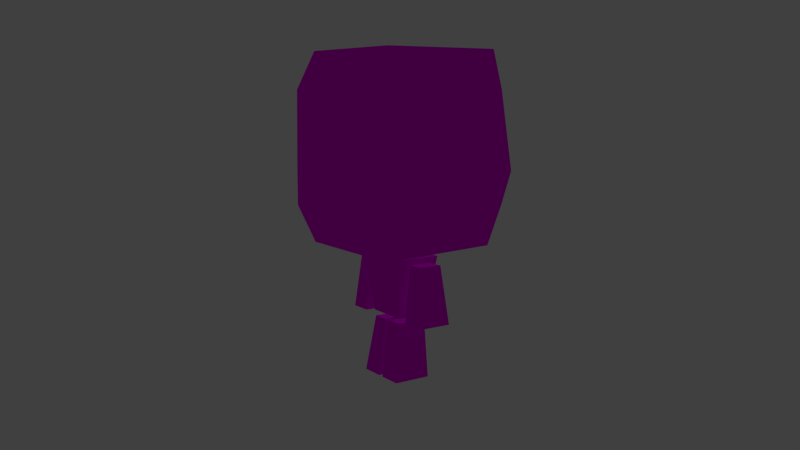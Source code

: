# Source: ama.blend  (saved by Blender 2.75.0; exported with 4.5.12 LTS)
import bpy
from mathutils import Matrix  # noqa: F401  (used for matrix-valued properties, if any)

bpy.ops.wm.read_factory_settings(use_empty=True)
scene = bpy.context.scene
scene.name = 'Scene'

# ---- collections
col_collection_1 = bpy.data.collections.new('Collection 1'); scene.collection.children.link(col_collection_1)
col_collection_2 = bpy.data.collections.new('Collection 2'); scene.collection.children.link(col_collection_2)
col_collection_2.hide_render = True
col_collection_2.hide_viewport = True

# ---- images (referenced by path relative to the original .blend; pixels are not part of the script)
import os
ASSET_DIR = os.environ.get("B2B_ASSET_DIR", "")  # directory of the original .blend (textures are referenced by path, not embedded)
HERE = os.path.dirname(os.path.abspath(__file__))  # packed textures are extracted next to this script under _unpacked/

def load_image(name, relpath, width, height, colorspace="sRGB"):
    """Load a texture the original file referenced (path relative to the .blend, or extracted next to this script)."""
    p = next((c for c in (os.path.join(HERE, relpath), os.path.join(ASSET_DIR, relpath)) if relpath and os.path.exists(c)), "")
    if p:
        img = bpy.data.images.load(p, check_existing=True)
        img.name = name
    else:  # same state as the original file: an image datablock whose file is absent (Cycles renders it pink)
        img = bpy.data.images.new(name, width, height)
        img.source = "FILE"
        img.filepath = "//" + (relpath or name)
    img.colorspace_settings.name = colorspace
    return img
img_skin_png_001 = load_image('skin.png.001', 'blender-support/skin.png', 1024, 1024, 'sRGB')

# ---- materials (node trees are filled in below, after node groups)
mat_material = bpy.data.materials.new('Material')
mat_material.alpha_threshold = 0.0
mat_material.preview_render_type = 'SHADERBALL'
mat_material.roughness = 0.5
mat_material.line_color = (0.0, 0.0, 0.0, 1.0)

# ---- material node trees
mat_material.use_nodes = True; mat_material.node_tree.nodes.clear()
_N = mat_material.node_tree.nodes; _L = mat_material.node_tree.links
n0 = _N.new('ShaderNodeOutputMaterial'); n0.name = 'Material Output'; n0.location = (882, 412)
n1 = _N.new('ShaderNodeBsdfDiffuse'); n1.name = 'Diffuse BSDF'; n1.location = (700, 410)
n2 = _N.new('ShaderNodeTexImage'); n2.name = 'Image Texture'; n2.location = (-546, 407)
n2.width = 140
n2.image = img_skin_png_001
_L.new(n1.outputs[0], n0.inputs[0])
_L.new(n2.outputs[0], n1.inputs[0])
n0.is_active_output = True

# ---- world
world_world = bpy.data.worlds.new('World'); scene.world = world_world
world_world.color = (0.05088, 0.05088, 0.05088)
world_world.use_sun_shadow = False
world_world.sun_shadow_jitter_overblur = 0.0
world_world.cycles.sampling_method = 'MANUAL'
world_world.cycles.sample_map_resolution = 256

# ---- cameras
cam_camera = bpy.data.cameras.new('Camera')
cam_camera.clip_end = 100.0
cam_camera.lens = 35.0
cam_camera.sensor_width = 32.0
cam_camera.sensor_height = 18.0
cam_camera.ortho_scale = 7.314
cam_camera.dof.focus_distance = 0.0

# ---- lights
light_lamp = bpy.data.lights.new('Lamp', 'POINT')
light_lamp.transmission_factor = 0.0
light_lamp.cutoff_distance = 30.0
light_lamp.use_shadow = False
light_lamp.energy = 100.0
light_lamp.shadow_buffer_clip_start = 1.001
light_lamp.shadow_soft_size = 0.1
light_lamp.shadow_maximum_resolution = 0.006
light_lamp.use_absolute_resolution = True
light_lamp.cycles.use_multiple_importance_sampling = False

# ---- meshes
me_cube_005 = bpy.data.meshes.new('Cube.005')
me_cube_005.from_pydata([(-1.024, 0.3127, 1.053), (-0.9119, 0.2046, 2.075), (-1.024, -0.3104, 1.053), (-0.9119, -0.2133, 2.075), (-0.6164, 0.3127, 1.053), (-0.6187, 0.2046, 2.075), (-0.6164, -0.3104, 1.053), (-0.6187, -0.2133, 2.075), (-0.9567, 0.2479, 1.665), (-0.9567, -0.2522, 1.665), (-0.6178, -0.2522, 1.665), (-0.6178, 0.2479, 1.665), (-0.9679, -0.262, 1.563), (-0.6175, -0.262, 1.563), (-0.6175, 0.2588, 1.563), (-0.9679, 0.2588, 1.563), (-0.9797, -0.2722, 1.455), (-0.6173, -0.2722, 1.455), (-0.6173, 0.2702, 1.455), (-0.9797, 0.2702, 1.455)], [], [(19, 0, 2, 16), (16, 2, 6, 17), (17, 6, 4, 18), (18, 4, 0, 19), (0, 4, 6, 2), (5, 1, 3, 7), (5, 11, 8, 1), (7, 10, 11, 5), (3, 9, 10, 7), (1, 8, 9, 3), (11, 14, 15, 8), (10, 13, 14, 11), (9, 12, 13, 10), (8, 15, 12, 9), (14, 18, 19, 15), (13, 17, 18, 14), (12, 16, 17, 13), (15, 19, 16, 12)])
_uv = me_cube_005.uv_layers.new(name='UVMap')
_uv.uv.foreach_set('vector', [0.3467, 0.09284, 0.3477, 0.08021, 0.3039, 0.08021, 0.3047, 0.09284, 0.4504, 0.09375, 0.4516, 0.08125, 0.4187, 0.08125, 0.4188, 0.09375, 0.4022, 0.09375, 0.4031, 0.08125, 0.3602, 0.08125, 0.3608, 0.09375, 0.2866, 0.09284, 0.2867, 0.08021, 0.2555, 0.08021, 0.2565, 0.09284, 0.3023, 0.06562, 0.3484, 0.06562, 0.3484, 0.02396, 0.3023, 0.02396, 0.3383, 0.1958, 0.3094, 0.1958, 0.3094, 0.224, 0.3383, 0.224, 0.2859, 0.1813, 0.2863, 0.1307, 0.2598, 0.1307, 0.2641, 0.1813, 0.3961, 0.1813, 0.3996, 0.1312, 0.3629, 0.1312, 0.3656, 0.1813, 0.4422, 0.1813, 0.4469, 0.1312, 0.4191, 0.1312, 0.4195, 0.1813, 0.3398, 0.1813, 0.3438, 0.1307, 0.307, 0.1307, 0.3102, 0.1813, 0.2863, 0.1307, 0.2865, 0.1055, 0.2576, 0.1055, 0.2598, 0.1307, 0.3996, 0.1312, 0.4014, 0.1062, 0.3615, 0.1062, 0.3629, 0.1312, 0.4469, 0.1312, 0.4492, 0.1062, 0.4189, 0.1062, 0.4191, 0.1312, 0.3438, 0.1307, 0.3457, 0.1055, 0.3055, 0.1055, 0.307, 0.1307, 0.2865, 0.1055, 0.2866, 0.09284, 0.2565, 0.09284, 0.2576, 0.1055, 0.4014, 0.1062, 0.4022, 0.09375, 0.3608, 0.09375, 0.3615, 0.1062, 0.4492, 0.1062, 0.4504, 0.09375, 0.4188, 0.09375, 0.4189, 0.1062, 0.3457, 0.1055, 0.3467, 0.09284, 0.3047, 0.09284, 0.3055, 0.1055])
me_cube_005.materials.append(mat_material)
me_cube_005.use_remesh_preserve_volume = False
me_cube_005.use_remesh_preserve_attributes = False
me_cube_005.use_mirror_vertex_groups = False
me_cube_005.update()
me_cube_004 = bpy.data.meshes.new('Cube.004')
me_cube_004.from_pydata([(0.219, -0.2627, -0.5013), (0.09879, -0.2655, 0.5013), (0.219, 0.4101, -0.5013), (0.09879, 0.2655, 0.5013), (-0.219, -0.2627, -0.5013), (-0.2165, -0.2655, 0.5013), (-0.219, 0.4101, -0.5013), (-0.2165, 0.2655, 0.5013), (0.1479, -0.2643, 0.09197), (0.1479, 0.3245, 0.09197), (-0.2175, 0.3245, 0.09197), (-0.2175, -0.2643, 0.09197), (0.1585, 0.3373, 0.003127), (-0.2177, 0.3373, 0.003127), (-0.2177, -0.2641, 0.003127), (0.1585, -0.2641, 0.003127), (0.1701, 0.3513, -0.09386), (-0.218, 0.3513, -0.09386), (-0.218, -0.2638, -0.09386), (0.1701, -0.2638, -0.09386), (0.1479, -0.2643, 0.09197), (0.1479, -0.2643, 0.09197), (0.1479, -0.2643, 0.09197), (0.09879, -0.2655, 0.5013), (0.09879, -0.2655, 0.5013), (0.09879, 0.2655, 0.5013), (0.09879, 0.2655, 0.5013), (0.1701, 0.3513, -0.09386), (0.1701, 0.3513, -0.09386), (0.1701, 0.3513, -0.09386), (0.219, 0.4101, -0.5013), (0.219, 0.4101, -0.5013), (0.219, -0.2627, -0.5013), (0.219, -0.2627, -0.5013), (-0.2165, 0.2655, 0.5013), (-0.2165, 0.2655, 0.5013), (-0.218, 0.3513, -0.09386), (-0.218, 0.3513, -0.09386), (-0.218, 0.3513, -0.09386), (-0.219, 0.4101, -0.5013), (-0.219, 0.4101, -0.5013), (-0.2165, -0.2655, 0.5013), (-0.2165, -0.2655, 0.5013), (-0.218, -0.2638, -0.09386), (-0.218, -0.2638, -0.09386), (-0.218, -0.2638, -0.09386), (-0.219, -0.2627, -0.5013), (-0.219, -0.2627, -0.5013), (0.1585, -0.2967, 0.03441), (0.1585, -0.2967, 0.03441), (0.1585, -0.2967, 0.03441), (0.1479, 0.3245, 0.09197), (0.1479, 0.3245, 0.09197), (0.1479, 0.3245, 0.09197), (-0.2175, 0.3245, 0.09197), (-0.2175, 0.3245, 0.09197), (-0.2175, 0.3245, 0.09197), (-0.2175, -0.2643, 0.09197), (-0.2175, -0.2643, 0.09197), (-0.2175, -0.2643, 0.09197), (0.1585, 0.3373, 0.003127), (0.1585, 0.3373, 0.003127), (0.1585, 0.3373, 0.003127), (-0.2177, 0.3373, 0.003127), (-0.2177, 0.3373, 0.003127), (-0.2177, 0.3373, 0.003127), (-0.2177, -0.2967, 0.03441), (-0.2177, -0.2967, 0.03441), (-0.2177, -0.2967, 0.03441), (0.1701, -0.2638, -0.09386), (0.1701, -0.2638, -0.09386), (0.1701, -0.2638, -0.09386)], [], [(70, 32, 30, 27), (29, 31, 39, 36), (38, 40, 46, 43), (45, 47, 33, 71), (0, 4, 6, 2), (41, 24, 25, 34), (42, 57, 20, 23), (35, 54, 58, 5), (26, 51, 55, 7), (1, 22, 52, 3), (59, 66, 48, 21), (56, 63, 67, 11), (53, 60, 64, 10), (8, 50, 61, 9), (68, 44, 69, 49), (65, 37, 18, 14), (62, 28, 17, 13), (15, 19, 16, 12)])
_uv = me_cube_004.uv_layers.new(name='UVMap')
_uv.uv.foreach_set('vector', [0.1281, 0.09271, 0.1281, 0.08021, 0.09141, 0.08021, 0.09219, 0.09271, 0.2141, 0.09271, 0.2148, 0.08021, 0.1836, 0.08021, 0.1837, 0.09284, 0.1748, 0.09284, 0.1758, 0.08021, 0.1383, 0.08021, 0.1383, 0.09271, 0.08281, 0.09375, 0.08281, 0.08125, 0.05313, 0.08125, 0.05391, 0.09375, 0.09141, 0.07083, 0.1273, 0.07083, 0.1273, 0.03021, 0.09141, 0.03021, 0.1289, 0.1917, 0.09844, 0.1917, 0.09844, 0.2198, 0.1289, 0.2198, 0.08203, 0.1802, 0.08281, 0.1312, 0.05703, 0.1312, 0.06094, 0.1802, 0.168, 0.1813, 0.1719, 0.1307, 0.1383, 0.1312, 0.1383, 0.1813, 0.2055, 0.1813, 0.2102, 0.1312, 0.184, 0.1307, 0.1844, 0.1813, 0.1281, 0.1813, 0.1281, 0.1302, 0.09531, 0.1302, 0.09922, 0.1813, 0.08281, 0.1312, 0.08281, 0.1063, 0.05469, 0.1063, 0.05703, 0.1312, 0.1719, 0.1307, 0.1738, 0.1055, 0.1383, 0.1052, 0.1383, 0.1312, 0.2102, 0.1312, 0.2125, 0.1052, 0.1838, 0.1055, 0.184, 0.1307, 0.1281, 0.1302, 0.1281, 0.1052, 0.09375, 0.1052, 0.09531, 0.1302, 0.08281, 0.1063, 0.08281, 0.09375, 0.05391, 0.09375, 0.05469, 0.1063, 0.1738, 0.1055, 0.1748, 0.09284, 0.1383, 0.09271, 0.1383, 0.1052, 0.2125, 0.1052, 0.2141, 0.09271, 0.1837, 0.09284, 0.1838, 0.1055, 0.1281, 0.1052, 0.1281, 0.09271, 0.09219, 0.09271, 0.09375, 0.1052])
me_cube_004.materials.append(mat_material)
me_cube_004.use_remesh_preserve_volume = False
me_cube_004.use_remesh_preserve_attributes = False
me_cube_004.use_mirror_vertex_groups = False
me_cube_004.update()
me_cube_003 = bpy.data.meshes.new('Cube.003')
me_cube_003.from_pydata([(1.024, 0.3127, 1.047), (0.9119, 0.2046, 2.069), (1.024, -0.3104, 1.047), (0.9119, -0.2133, 2.069), (0.6164, 0.3127, 1.047), (0.6187, 0.2046, 2.069), (0.6164, -0.3104, 1.047), (0.6187, -0.2133, 2.069), (0.9567, 0.2479, 1.659), (0.9567, -0.2522, 1.659), (0.6178, -0.2522, 1.659), (0.6178, 0.2479, 1.659), (0.9679, -0.262, 1.556), (0.6175, -0.262, 1.556), (0.6175, 0.2588, 1.556), (0.9679, 0.2588, 1.556), (0.9797, -0.2722, 1.448), (0.6173, -0.2722, 1.448), (0.6173, 0.2702, 1.448), (0.9797, 0.2702, 1.448)], [], [(19, 16, 2, 0), (16, 17, 6, 2), (17, 18, 4, 6), (18, 19, 0, 4), (0, 2, 6, 4), (5, 7, 3, 1), (5, 1, 8, 11), (7, 5, 11, 10), (3, 7, 10, 9), (1, 3, 9, 8), (11, 8, 15, 14), (10, 11, 14, 13), (9, 10, 13, 12), (8, 9, 12, 15), (14, 15, 19, 18), (13, 14, 18, 17), (12, 13, 17, 16), (15, 12, 16, 19)])
_uv = me_cube_003.uv_layers.new(name='UVMap')
_uv.uv.foreach_set('vector', [0.3467, 0.09284, 0.3047, 0.09284, 0.3039, 0.08021, 0.3477, 0.08021, 0.4504, 0.09375, 0.4188, 0.09375, 0.4187, 0.08125, 0.4516, 0.08125, 0.4022, 0.09375, 0.3608, 0.09375, 0.3602, 0.08125, 0.4031, 0.08125, 0.2866, 0.09284, 0.2565, 0.09284, 0.2555, 0.08021, 0.2867, 0.08021, 0.3023, 0.06562, 0.3023, 0.02396, 0.3484, 0.02396, 0.3484, 0.06562, 0.3383, 0.1958, 0.3383, 0.224, 0.3094, 0.224, 0.3094, 0.1958, 0.2859, 0.1813, 0.2641, 0.1813, 0.2598, 0.1307, 0.2863, 0.1307, 0.3961, 0.1813, 0.3656, 0.1813, 0.3629, 0.1312, 0.3996, 0.1312, 0.4422, 0.1813, 0.4195, 0.1813, 0.4191, 0.1312, 0.4469, 0.1312, 0.3398, 0.1813, 0.3102, 0.1813, 0.307, 0.1307, 0.3438, 0.1307, 0.2863, 0.1307, 0.2598, 0.1307, 0.2576, 0.1055, 0.2865, 0.1055, 0.3996, 0.1312, 0.3629, 0.1312, 0.3615, 0.1062, 0.4014, 0.1062, 0.4469, 0.1312, 0.4191, 0.1312, 0.4189, 0.1062, 0.4492, 0.1062, 0.3438, 0.1307, 0.307, 0.1307, 0.3055, 0.1055, 0.3457, 0.1055, 0.2865, 0.1055, 0.2576, 0.1055, 0.2565, 0.09284, 0.2866, 0.09284, 0.4014, 0.1062, 0.3615, 0.1062, 0.3608, 0.09375, 0.4022, 0.09375, 0.4492, 0.1062, 0.4189, 0.1062, 0.4188, 0.09375, 0.4504, 0.09375, 0.3457, 0.1055, 0.3055, 0.1055, 0.3047, 0.09284, 0.3467, 0.09284])
me_cube_003.materials.append(mat_material)
me_cube_003.use_remesh_preserve_volume = False
me_cube_003.use_remesh_preserve_attributes = False
me_cube_003.use_mirror_vertex_groups = False
me_cube_003.update()
me_cube_002 = bpy.data.meshes.new('Cube.002')
me_cube_002.from_pydata([(-1.0, -0.6405, -1.0), (-0.4511, -0.6473, 1.0), (-1.0, 1.0, -1.0), (-0.4511, 0.6473, 1.0), (1.0, -0.6405, -1.0), (0.9884, -0.6473, 1.0), (1.0, 1.0, -1.0), (0.9884, 0.6473, 1.0), (-0.6752, -0.6446, 0.1835), (-0.6752, 0.7913, 0.1835), (0.9931, 0.7913, 0.1835), (0.9931, -0.6446, 0.1835), (-0.7238, 0.8226, 0.006239), (0.9942, 0.8226, 0.006239), (0.9942, -0.644, 0.006239), (-0.7238, -0.644, 0.006239), (-0.7769, 0.8567, -0.1872), (0.9953, 0.8567, -0.1872), (0.9953, -0.6433, -0.1872), (-0.7769, -0.6433, -0.1872)], [], [(19, 16, 2, 0), (16, 17, 6, 2), (17, 18, 4, 6), (18, 19, 0, 4), (0, 2, 6, 4), (5, 7, 3, 1), (5, 1, 8, 11), (7, 5, 11, 10), (3, 7, 10, 9), (1, 3, 9, 8), (11, 8, 15, 14), (10, 11, 14, 13), (9, 10, 13, 12), (8, 9, 12, 15), (14, 15, 19, 18), (13, 14, 18, 17), (12, 13, 17, 16), (15, 12, 16, 19)])
_uv = me_cube_002.uv_layers.new(name='UVMap')
_uv.uv.foreach_set('vector', [0.1289, 0.09271, 0.0916, 0.09271, 0.09063, 0.08021, 0.1289, 0.08021, 0.2152, 0.09284, 0.1837, 0.09284, 0.1836, 0.08021, 0.2164, 0.08021, 0.1748, 0.09284, 0.1375, 0.09284, 0.1375, 0.08021, 0.1758, 0.08021, 0.0835, 0.09284, 0.05342, 0.09284, 0.05234, 0.08021, 0.08359, 0.08021, 0.09141, 0.07083, 0.09141, 0.03021, 0.1273, 0.03021, 0.1273, 0.07083, 0.1289, 0.1917, 0.1289, 0.2198, 0.09844, 0.2198, 0.09844, 0.1917, 0.08281, 0.1813, 0.06094, 0.1813, 0.05664, 0.1307, 0.0832, 0.1307, 0.168, 0.1813, 0.1375, 0.1813, 0.1375, 0.1307, 0.1719, 0.1307, 0.207, 0.1813, 0.1844, 0.1813, 0.184, 0.1307, 0.2117, 0.1307, 0.1289, 0.1802, 0.09844, 0.1802, 0.09453, 0.1302, 0.1289, 0.1302, 0.0832, 0.1307, 0.05664, 0.1307, 0.05449, 0.1055, 0.0834, 0.1055, 0.1719, 0.1307, 0.1375, 0.1307, 0.1375, 0.1055, 0.1738, 0.1055, 0.2117, 0.1307, 0.184, 0.1307, 0.1838, 0.1055, 0.2141, 0.1055, 0.1289, 0.1302, 0.09453, 0.1302, 0.09258, 0.1052, 0.1289, 0.1052, 0.0834, 0.1055, 0.05449, 0.1055, 0.05342, 0.09284, 0.0835, 0.09284, 0.1738, 0.1055, 0.1375, 0.1055, 0.1375, 0.09284, 0.1748, 0.09284, 0.2141, 0.1055, 0.1838, 0.1055, 0.1837, 0.09284, 0.2152, 0.09284, 0.1289, 0.1052, 0.09258, 0.1052, 0.0916, 0.09271, 0.1289, 0.09271])
me_cube_002.materials.append(mat_material)
me_cube_002.use_remesh_preserve_volume = False
me_cube_002.use_remesh_preserve_attributes = False
me_cube_002.use_mirror_vertex_groups = False
me_cube_002.update()
me_cube_001 = bpy.data.meshes.new('Cube.001')
me_cube_001.from_pydata([(-0.6909, -0.6909, -1.0), (-1.0, -1.0, 1.0), (-0.6909, 0.6909, -1.0), (-1.0, 1.0, 1.0), (0.6909, -0.6909, -1.0), (1.0, -1.0, 1.0), (0.6909, 0.6909, -1.0), (1.0, 1.0, 1.0), (-0.8455, -0.8455, 0.0), (-0.8455, 0.8455, 0.0), (0.8455, 0.8455, 0.0), (0.8455, -0.8455, 0.0), (-0.8685, -0.8685, 0.1488), (-0.8685, 0.8685, 0.1488), (0.8685, 0.8685, 0.1488), (0.8685, -0.8685, 0.1488), (-0.8195, 0.8195, -0.1681), (0.8195, 0.8195, -0.1681), (0.8195, -0.8195, -0.1681), (-0.8195, -0.8195, -0.1681), (-0.7955, 0.7955, -0.3234), (0.7955, 0.7955, -0.3234), (0.7955, -0.7955, -0.3234), (-0.7955, -0.7955, -0.3234), (-0.8937, -0.8937, 0.312), (-0.8937, 0.8937, 0.312), (0.8937, 0.8937, 0.312), (0.8937, -0.8937, 0.312), (-0.7717, 0.7717, -0.477), (0.7717, 0.7717, -0.477), (0.7717, -0.7717, -0.477), (-0.7717, -0.7717, -0.477)], [], [(31, 28, 2, 0), (28, 29, 6, 2), (29, 30, 4, 6), (30, 31, 0, 4), (0, 2, 6, 4), (5, 7, 3, 1), (15, 12, 8, 11), (14, 15, 11, 10), (13, 14, 10, 9), (12, 13, 9, 8), (24, 25, 13, 12), (25, 26, 14, 13), (26, 27, 15, 14), (27, 24, 12, 15), (11, 8, 19, 18), (10, 11, 18, 17), (9, 10, 17, 16), (8, 9, 16, 19), (18, 19, 23, 22), (17, 18, 22, 21), (16, 17, 21, 20), (19, 16, 20, 23), (5, 1, 24, 27), (7, 5, 27, 26), (3, 7, 26, 25), (1, 3, 25, 24), (22, 23, 31, 30), (21, 22, 30, 29), (20, 21, 29, 28), (23, 20, 28, 31)])
_uv = me_cube_001.uv_layers.new(name='UVMap')
_uv.uv.foreach_set('vector', [0.07031, 0.3083, 0.04297, 0.3083, 0.04375, 0.299, 0.06953, 0.299, 0.2215, 0.3083, 0.1848, 0.3083, 0.1859, 0.299, 0.2203, 0.299, 0.1676, 0.3083, 0.1406, 0.3083, 0.1414, 0.299, 0.1664, 0.299, 0.123, 0.3083, 0.08633, 0.3083, 0.0875, 0.299, 0.1219, 0.299, 0.0875, 0.2896, 0.0875, 0.2562, 0.1219, 0.2562, 0.1219, 0.2896, 0.1312, 0.3729, 0.1312, 0.4229, 0.07969, 0.4229, 0.07969, 0.3729, 0.1273, 0.3396, 0.08281, 0.3396, 0.08359, 0.3333, 0.1266, 0.3333, 0.1711, 0.3396, 0.1375, 0.3396, 0.1383, 0.3333, 0.1703, 0.3333, 0.2266, 0.3396, 0.1797, 0.3396, 0.1813, 0.3333, 0.225, 0.3333, 0.07344, 0.3396, 0.03984, 0.3396, 0.04062, 0.3333, 0.07266, 0.3333, 0.07422, 0.3516, 0.03906, 0.3516, 0.03984, 0.3396, 0.07344, 0.3396, 0.2277, 0.3516, 0.1785, 0.3516, 0.1797, 0.3396, 0.2266, 0.3396, 0.1719, 0.3516, 0.1363, 0.3516, 0.1375, 0.3396, 0.1711, 0.3396, 0.1285, 0.3516, 0.08125, 0.3516, 0.08281, 0.3396, 0.1273, 0.3396, 0.1266, 0.3333, 0.08359, 0.3333, 0.08438, 0.326, 0.1258, 0.326, 0.1703, 0.3333, 0.1383, 0.3333, 0.1391, 0.326, 0.1703, 0.326, 0.225, 0.3333, 0.1813, 0.3333, 0.182, 0.326, 0.2242, 0.326, 0.07266, 0.3333, 0.04062, 0.3333, 0.04141, 0.326, 0.07187, 0.326, 0.1258, 0.326, 0.08438, 0.326, 0.08516, 0.3177, 0.1242, 0.3177, 0.1703, 0.326, 0.1391, 0.326, 0.1398, 0.3177, 0.1688, 0.3177, 0.2242, 0.326, 0.182, 0.326, 0.1836, 0.3177, 0.2227, 0.3177, 0.07187, 0.326, 0.04141, 0.326, 0.04219, 0.3177, 0.07109, 0.3177, 0.1297, 0.3635, 0.07969, 0.3635, 0.08125, 0.3516, 0.1285, 0.3516, 0.1727, 0.3635, 0.1352, 0.3635, 0.1363, 0.3516, 0.1719, 0.3516, 0.2289, 0.3635, 0.1773, 0.3635, 0.1785, 0.3516, 0.2277, 0.3516, 0.075, 0.3635, 0.03828, 0.3635, 0.03906, 0.3516, 0.07422, 0.3516, 0.1242, 0.3177, 0.08516, 0.3177, 0.08633, 0.3083, 0.123, 0.3083, 0.1688, 0.3177, 0.1398, 0.3177, 0.1406, 0.3083, 0.1676, 0.3083, 0.2227, 0.3177, 0.1836, 0.3177, 0.1848, 0.3083, 0.2215, 0.3083, 0.07109, 0.3177, 0.04219, 0.3177, 0.04297, 0.3083, 0.07031, 0.3083])
me_cube_001.materials.append(mat_material)
me_cube_001.use_remesh_preserve_volume = False
me_cube_001.use_remesh_preserve_attributes = False
me_cube_001.use_mirror_vertex_groups = False
me_cube_001.update()
me_head = bpy.data.meshes.new('head')
me_head.from_pydata([(1.0, 0.715, -0.9883), (1.0, -0.6934, -0.9448), (-1.0, -0.6934, -0.9448), (-1.0, 0.715, -0.9883), (1.0, 0.6936, 1.0), (1.0, -0.7446, 1.0), (-1.0, -0.7446, 1.0), (-1.0, 0.6936, 1.0), (1.0, 0.9343, 0.6074), (1.0, -0.876, 0.6074), (-1.0, -0.876, 0.6074), (-1.0, 0.9343, 0.6074), (1.0, 0.9491, -0.2324), (1.0, -1.041, -0.2091), (-1.0, -1.041, -0.2091), (-1.0, 0.9491, -0.2324), (1.0, 0.9491, -0.5794), (1.0, -0.8948, -0.5503), (-1.0, -0.8948, -0.5503), (-1.0, 0.9491, -0.5794)], [], [(0, 1, 2, 3), (4, 7, 6, 5), (8, 4, 5, 9), (9, 5, 6, 10), (10, 6, 7, 11), (16, 0, 3, 19), (4, 8, 11, 7), (14, 10, 11, 15), (13, 9, 10, 14), (12, 8, 9, 13), (16, 12, 13, 17), (17, 13, 14, 18), (18, 14, 15, 19), (8, 12, 15, 11), (2, 18, 19, 3), (1, 17, 18, 2), (0, 16, 17, 1), (12, 16, 19, 15)])
_uv = me_head.uv_layers.new(name='UVMap')
_uv.uv.foreach_set('vector', [0.5625, 0.3125, 0.5625, 0.474, 0.425, 0.474, 0.425, 0.3125, 0.5641, 0.95, 0.4258, 0.95, 0.425, 0.7865, 0.5633, 0.7865, 0.7477, 0.7083, 0.7281, 0.7594, 0.6078, 0.7615, 0.5969, 0.7104, 0.2086, 0.7083, 0.2086, 0.7604, 0.07812, 0.7604, 0.07812, 0.7083, 0.243, 0.551, 0.2539, 0.501, 0.3727, 0.5031, 0.3906, 0.5469, 0.4258, 0.5583, 0.4258, 0.5, 0.5625, 0.5, 0.5625, 0.5583, 0.4258, 0.7615, 0.4258, 0.7042, 0.5625, 0.7042, 0.5625, 0.7615, 0.2266, 0.6594, 0.243, 0.551, 0.3906, 0.5469, 0.3945, 0.6604, 0.2086, 0.6042, 0.2086, 0.7083, 0.07812, 0.7083, 0.07812, 0.6042, 0.7484, 0.6, 0.7477, 0.7083, 0.5969, 0.7104, 0.5813, 0.6042, 0.7477, 0.5542, 0.7484, 0.6, 0.5813, 0.6042, 0.593, 0.5594, 0.2086, 0.5583, 0.2086, 0.6042, 0.07812, 0.6042, 0.07812, 0.5583, 0.2391, 0.7021, 0.2266, 0.6594, 0.3945, 0.6604, 0.3945, 0.7094, 0.4258, 0.7042, 0.4258, 0.601, 0.5625, 0.601, 0.5625, 0.7042, 0.2578, 0.7542, 0.2391, 0.7021, 0.3945, 0.7094, 0.3742, 0.7604, 0.2086, 0.5021, 0.2086, 0.5583, 0.07812, 0.5583, 0.07812, 0.5021, 0.7273, 0.5, 0.7477, 0.5542, 0.593, 0.5594, 0.6086, 0.5073, 0.4258, 0.601, 0.4258, 0.5583, 0.5625, 0.5583, 0.5625, 0.601])
me_head.materials.append(mat_material)
me_head.use_remesh_preserve_volume = False
me_head.use_remesh_preserve_attributes = False
me_head.use_mirror_vertex_groups = False
me_head.update()
me_controller_disk = bpy.data.meshes.new('controller-disk')
me_controller_disk.from_pydata([(0.0, 5.96e-08, 1.0), (-0.1951, 5.96e-08, 0.9808), (-0.3827, 5.96e-08, 0.9239), (-0.5556, 5.96e-08, 0.8315), (-0.7071, 5.96e-08, 0.7071), (-0.8315, 5.96e-08, 0.5556), (-0.9239, 2.98e-08, 0.3827), (-0.9808, 1.49e-08, 0.1951), (-1.0, 7.105e-15, 7.55e-08), (-0.9808, -1.49e-08, -0.1951), (-0.9239, -2.98e-08, -0.3827), (-0.8315, -5.96e-08, -0.5556), (-0.7071, -5.96e-08, -0.7071), (-0.5556, -5.96e-08, -0.8315), (-0.3827, -5.96e-08, -0.9239), (-0.1951, -5.96e-08, -0.9808), (3.258e-07, -5.96e-08, -1.0), (0.1951, -5.96e-08, -0.9808), (0.3827, -5.96e-08, -0.9239), (0.5556, -5.96e-08, -0.8315), (0.7071, -5.96e-08, -0.7071), (0.8315, -5.96e-08, -0.5556), (0.9239, -2.98e-08, -0.3827), (0.9808, -1.49e-08, -0.1951), (1.0, 1.137e-13, 9.656e-07), (0.9808, 1.49e-08, 0.1951), (0.9239, 2.98e-08, 0.3827), (0.8315, 5.96e-08, 0.5556), (0.7071, 5.96e-08, 0.7071), (0.5556, 5.96e-08, 0.8315), (0.3827, 5.96e-08, 0.9239), (0.1951, 5.96e-08, 0.9808), (0.0, 5.96e-08, 0.5873), (-0.1146, 5.96e-08, 0.576), (-0.2247, 5.96e-08, 0.5426), (-0.3263, 2.98e-08, 0.4883), (-0.4153, 2.98e-08, 0.4153), (-0.4883, 2.98e-08, 0.3263), (-0.5426, 1.49e-08, 0.2247), (-0.576, 7.451e-09, 0.1146), (-0.5873, 3.553e-15, 4.434e-08), (-0.576, -7.451e-09, -0.1146), (-0.5426, -1.49e-08, -0.2247), (-0.4883, -2.98e-08, -0.3263), (-0.4153, -2.98e-08, -0.4153), (-0.3263, -2.98e-08, -0.4883), (-0.2247, -5.96e-08, -0.5426), (-0.1146, -5.96e-08, -0.576), (1.914e-07, -5.96e-08, -0.5873), (0.1146, -5.96e-08, -0.576), (0.2247, -5.96e-08, -0.5426), (0.3263, -2.98e-08, -0.4883), (0.4153, -2.98e-08, -0.4153), (0.4883, -2.98e-08, -0.3263), (0.5426, -1.49e-08, -0.2247), (0.576, -7.451e-09, -0.1146), (0.5873, 5.684e-14, 5.671e-07), (0.576, 7.451e-09, 0.1146), (0.5426, 1.49e-08, 0.2247), (0.4883, 2.98e-08, 0.3263), (0.4153, 2.98e-08, 0.4153), (0.3263, 2.98e-08, 0.4883), (0.2247, 5.96e-08, 0.5426), (0.1146, 5.96e-08, 0.576)], [], [(24, 56, 55, 23), (11, 43, 42, 10), (25, 57, 56, 24), (12, 44, 43, 11), (26, 58, 57, 25), (13, 45, 44, 12), (27, 59, 58, 26), (14, 46, 45, 13), (1, 33, 32, 0), (28, 60, 59, 27), (15, 47, 46, 14), (2, 34, 33, 1), (29, 61, 60, 28), (16, 48, 47, 15), (3, 35, 34, 2), (30, 62, 61, 29), (17, 49, 48, 16), (4, 36, 35, 3), (31, 63, 62, 30), (18, 50, 49, 17), (5, 37, 36, 4), (0, 32, 63, 31), (19, 51, 50, 18), (6, 38, 37, 5), (20, 52, 51, 19), (7, 39, 38, 6), (21, 53, 52, 20), (8, 40, 39, 7), (22, 54, 53, 21), (9, 41, 40, 8), (23, 55, 54, 22), (10, 42, 41, 9)])
me_controller_disk.use_remesh_preserve_volume = False
me_controller_disk.use_remesh_preserve_attributes = False
me_controller_disk.use_mirror_vertex_groups = False
me_controller_disk.update()
me_sphere = bpy.data.meshes.new('Sphere')
me_sphere.from_pydata([(-0.309, 0.0, -0.9511), (-0.25, 0.1816, 0.9511), (-0.4755, 0.3455, 0.809), (-0.6545, 0.4755, 0.5878), (-0.7694, 0.559, 0.309), (-0.809, 0.5878, -4.371e-08), (-0.7694, 0.559, -0.309), (-0.6545, 0.4755, -0.5878), (-0.4755, 0.3455, -0.809), (-0.25, 0.1816, -0.9511), (-0.09549, 0.2939, 0.9511), (-0.1816, 0.559, 0.809), (-0.25, 0.7694, 0.5878), (-0.2939, 0.9045, 0.309), (-0.309, 0.9511, -4.371e-08), (-0.2939, 0.9045, -0.309), (-0.25, 0.7694, -0.5878), (-0.1816, 0.559, -0.809), (-0.09549, 0.2939, -0.9511), (0.09549, 0.2939, 0.9511), (0.1816, 0.559, 0.809), (0.25, 0.7694, 0.5878), (0.2939, 0.9045, 0.309), (0.309, 0.9511, -4.371e-08), (0.2939, 0.9045, -0.309), (0.25, 0.7694, -0.5878), (0.1816, 0.559, -0.809), (0.09549, 0.2939, -0.9511), (0.25, 0.1816, 0.9511), (0.4755, 0.3455, 0.809), (0.6545, 0.4755, 0.5878), (0.7694, 0.559, 0.309), (0.809, 0.5878, -4.371e-08), (0.7694, 0.559, -0.309), (0.6545, 0.4755, -0.5878), (0.4755, 0.3455, -0.809), (0.25, 0.1816, -0.9511), (0.309, 2.761e-08, 0.9511), (0.5878, 7.232e-08, 0.809), (0.809, -1.709e-08, 0.5878), (0.9511, 1.021e-07, 0.309), (1.0, 1.319e-07, -4.371e-08), (0.9511, -4.689e-08, -0.309), (0.809, -1.709e-08, -0.5878), (0.5878, 7.232e-08, -0.809), (0.309, 1.271e-08, -0.9511), (3.258e-07, 0.0, -1.0), (0.25, -0.1816, 0.9511), (0.4755, -0.3455, 0.809), (0.6545, -0.4755, 0.5878), (0.7694, -0.559, 0.309), (0.809, -0.5878, -4.371e-08), (0.7694, -0.559, -0.309), (0.6545, -0.4755, -0.5878), (0.4755, -0.3455, -0.809), (0.25, -0.1816, -0.9511), (0.09549, -0.2939, 0.9511), (0.1816, -0.559, 0.809), (0.25, -0.7694, 0.5878), (0.2939, -0.9045, 0.309), (0.309, -0.9511, -4.371e-08), (0.2939, -0.9045, -0.309), (0.25, -0.7694, -0.5878), (0.1816, -0.559, -0.809), (0.09549, -0.2939, -0.9511), (-0.09549, -0.2939, 0.9511), (-0.1816, -0.559, 0.809), (-0.25, -0.7694, 0.5878), (-0.2939, -0.9045, 0.309), (-0.309, -0.9511, -4.371e-08), (-0.2939, -0.9045, -0.309), (-0.25, -0.7694, -0.5878), (-0.1816, -0.559, -0.809), (-0.09549, -0.2939, -0.9511), (6.223e-08, -1.915e-07, 1.0), (-0.25, -0.1816, 0.9511), (-0.4755, -0.3455, 0.809), (-0.6545, -0.4755, 0.5878), (-0.7694, -0.559, 0.309), (-0.809, -0.5878, -4.371e-08), (-0.7694, -0.559, -0.309), (-0.6545, -0.4755, -0.5878), (-0.4755, -0.3455, -0.809), (-0.25, -0.1816, -0.9511), (-0.309, -1.709e-08, 0.9511), (-0.5878, -1.065e-07, 0.809), (-0.809, -1.709e-08, 0.5878), (-0.9511, -1.065e-07, 0.309), (-1.0, -1.959e-07, -4.371e-08), (-0.9511, 1.271e-08, -0.309), (-0.809, -1.709e-08, -0.5878), (-0.5878, -1.065e-07, -0.809)], [], [(9, 8, 17, 18), (6, 5, 14, 15), (3, 2, 11, 12), (7, 6, 15, 16), (4, 3, 12, 13), (8, 7, 16, 17), (5, 4, 13, 14), (2, 1, 10, 11), (14, 13, 22, 23), (11, 10, 19, 20), (18, 17, 26, 27), (15, 14, 23, 24), (12, 11, 20, 21), (16, 15, 24, 25), (13, 12, 21, 22), (17, 16, 25, 26), (26, 25, 34, 35), (23, 22, 31, 32), (20, 19, 28, 29), (27, 26, 35, 36), (24, 23, 32, 33), (21, 20, 29, 30), (25, 24, 33, 34), (22, 21, 30, 31), (31, 30, 39, 40), (35, 34, 43, 44), (32, 31, 40, 41), (29, 28, 37, 38), (36, 35, 44, 45), (33, 32, 41, 42), (30, 29, 38, 39), (34, 33, 42, 43), (43, 42, 52, 53), (40, 39, 49, 50), (44, 43, 53, 54), (41, 40, 50, 51), (38, 37, 47, 48), (45, 44, 54, 55), (42, 41, 51, 52), (39, 38, 48, 49), (52, 51, 60, 61), (49, 48, 57, 58), (53, 52, 61, 62), (50, 49, 58, 59), (54, 53, 62, 63), (51, 50, 59, 60), (48, 47, 56, 57), (55, 54, 63, 64), (57, 56, 65, 66), (64, 63, 72, 73), (61, 60, 69, 70), (58, 57, 66, 67), (62, 61, 70, 71), (59, 58, 67, 68), (63, 62, 71, 72), (60, 59, 68, 69), (69, 68, 78, 79), (66, 65, 75, 76), (73, 72, 82, 83), (70, 69, 79, 80), (67, 66, 76, 77), (71, 70, 80, 81), (68, 67, 77, 78), (72, 71, 81, 82), (82, 81, 90, 91), (79, 78, 87, 88), (76, 75, 84, 85), (80, 79, 88, 89), (77, 76, 85, 86), (81, 80, 89, 90), (78, 77, 86, 87), (85, 84, 1, 2), (0, 91, 8, 9), (89, 88, 5, 6), (86, 85, 2, 3), (46, 0, 9), (90, 89, 6, 7), (87, 86, 3, 4), (84, 74, 1), (91, 90, 7, 8), (88, 87, 4, 5), (46, 9, 18), (1, 74, 10), (46, 18, 27), (10, 74, 19), (19, 74, 28), (46, 27, 36), (28, 74, 37), (46, 36, 45), (46, 45, 55), (37, 74, 47), (46, 55, 64), (47, 74, 56), (46, 64, 73), (56, 74, 65), (46, 73, 83), (65, 74, 75), (75, 74, 84), (83, 82, 91, 0), (46, 83, 0)])
me_sphere.use_remesh_preserve_volume = False
me_sphere.use_remesh_preserve_attributes = False
me_sphere.use_mirror_vertex_groups = False
me_sphere.update()
arm_skeliton = bpy.data.armatures.new('Skeliton')  # bones are not reproduced

# ---- objects
ob_armature = bpy.data.objects.new('Armature', arm_skeliton)
ob_arm_r = bpy.data.objects.new('arm.R', me_cube_005)
ob_leg_r = bpy.data.objects.new('leg.R', me_cube_004)
ob_arm_l = bpy.data.objects.new('arm.L', me_cube_003)
ob_leg_l = bpy.data.objects.new('leg.L', me_cube_002)
ob_body = bpy.data.objects.new('body', me_cube_001)
ob_head = bpy.data.objects.new('head', me_head)
ob_camera_target = bpy.data.objects.new('camera-target', None)
ob_camera = bpy.data.objects.new('Camera', cam_camera)
ob_lamp = bpy.data.objects.new('Lamp', light_lamp)
ob_controller_disk = bpy.data.objects.new('controller-disk', me_controller_disk)
ob_controller_sphere = bpy.data.objects.new('controller-sphere', me_sphere)

# ---- transforms, parenting, visibility, modifiers, constraints
ob_armature.location = (0.0, 0.0, 0.0)
ob_armature.display_type = 'SOLID'
ob_armature.lineart.crease_threshold = 0.0
ob_arm_r.parent = ob_armature
ob_arm_r.location = (0.0, 0.0, 0.0)
ob_arm_r.lineart.crease_threshold = 0.0
_vg = ob_arm_r.vertex_groups.new(name='arm-upper.R')
for _i, _w in zip([0, 1, 2, 3, 4, 5, 6, 7, 8, 9, 10, 11, 12, 13, 14, 15, 16, 17, 18, 19], [0.0, 1.0, 0.0, 1.0, 0.0, 1.0, 0.0, 1.0, 1.0, 1.0, 1.0, 1.0, 1.0, 1.0, 1.0, 1.0, 0.5, 0.5, 0.5, 0.5]): _vg.add([_i], _w, 'REPLACE')
_vg = ob_arm_r.vertex_groups.new(name='arm-lower.R')
for _i, _w in zip([0, 1, 2, 3, 4, 5, 6, 7, 8, 9, 10, 11, 12, 13, 14, 15, 16, 17, 18, 19], [1.0, 0.0, 1.0, 0.0, 1.0, 0.0, 1.0, 0.0, 0.0, 0.0, 0.0, 0.0, 0.25, 0.25, 0.5, 0.5, 1.0, 1.0, 0.5, 0.5]): _vg.add([_i], _w, 'REPLACE')
_m = ob_arm_r.modifiers.new('Armature', 'ARMATURE')
_m.object = ob_armature
_m.use_deform_preserve_volume = True
ob_leg_r.parent = ob_armature
ob_leg_r.location = (-0.27, -0.001358, 0.4977)
ob_leg_r.rotation_euler = (-3.142, -3.142, -8.742e-08)
ob_leg_r.lineart.crease_threshold = 0.0
_vg = ob_leg_r.vertex_groups.new(name='leg-upper.R')
for _i, _w in zip([0, 1, 2, 3, 4, 5, 6, 7, 8, 9, 10, 11, 12, 13, 14, 15, 16, 17, 18, 19, 20, 21, 22, 23, 24, 25, 26, 27, 28, 29, 30, 31, 32, 33, 34, 35, 36, 37, 38, 39, 40, 41, 42, 43, 44, 45, 46, 47, 48, 49, 50, 51, 52, 53, 54, 55, 56, 57, 58, 59, 60, 61, 62, 63, 64, 65, 66, 67, 68, 69, 70, 71], [0.0, 1.0, 0.0, 1.0, 0.0, 1.0, 0.0, 1.0, 1.0, 1.0, 1.0, 1.0, 1.0, 1.0, 1.0, 1.0, 0.5, 0.5, 0.5, 0.5, 1.0, 1.0, 1.0, 1.0, 1.0, 1.0, 1.0, 0.5, 0.5, 0.5, 0.0, 0.0, 0.0, 0.0, 1.0, 1.0, 0.5, 0.5, 0.5, 0.0, 0.0, 1.0, 1.0, 0.5, 0.5, 0.5, 0.0, 0.0, 1.0, 1.0, 1.0, 1.0, 1.0, 1.0, 1.0, 1.0, 1.0, 1.0, 1.0, 1.0, 1.0, 1.0, 1.0, 1.0, 1.0, 1.0, 1.0, 1.0, 1.0, 0.5, 0.5, 0.5]): _vg.add([_i], _w, 'REPLACE')
_vg = ob_leg_r.vertex_groups.new(name='leg-lower.R')
for _i, _w in zip([0, 1, 2, 3, 4, 5, 6, 7, 8, 9, 10, 11, 12, 13, 14, 15, 16, 17, 18, 19, 20, 21, 22, 23, 24, 25, 26, 27, 28, 29, 30, 31, 32, 33, 34, 35, 36, 37, 38, 39, 40, 41, 42, 43, 44, 45, 46, 47, 48, 49, 50, 51, 52, 53, 54, 55, 56, 57, 58, 59, 60, 61, 62, 63, 64, 65, 66, 67, 68, 69, 70, 71], [1.0, 0.0, 1.0, 0.0, 1.0, 0.0, 1.0, 0.0, 0.0, 0.0, 0.0, 0.0, 0.5, 0.5, 0.25, 0.25, 0.5, 0.5, 1.0, 1.0, 0.0, 0.0, 0.0, 0.0, 0.0, 0.0, 0.0, 0.5, 0.5, 0.5, 1.0, 1.0, 1.0, 1.0, 0.0, 0.0, 0.5, 0.5, 0.5, 1.0, 1.0, 0.0, 0.0, 1.0, 1.0, 1.0, 1.0, 1.0, 0.25, 0.25, 0.25, 0.0, 0.0, 0.0, 0.0, 0.0, 0.0, 0.0, 0.0, 0.0, 0.5, 0.5, 0.5, 0.5, 0.5, 0.5, 0.25, 0.25, 0.25, 1.0, 1.0, 1.0]): _vg.add([_i], _w, 'REPLACE')
_m = ob_leg_r.modifiers.new('Armature', 'ARMATURE')
_m.object = ob_armature
_m.use_deform_preserve_volume = True
ob_arm_l.parent = ob_armature
ob_arm_l.location = (0.0, 0.0, 0.0)
ob_arm_l.lineart.crease_threshold = 0.0
_vg = ob_arm_l.vertex_groups.new(name='arm-upper.L')
for _i, _w in zip([0, 1, 2, 3, 4, 5, 6, 7, 8, 9, 10, 11, 12, 13, 14, 15, 16, 17, 18, 19], [0.0, 1.0, 0.0, 1.0, 0.0, 1.0, 0.0, 1.0, 1.0, 1.0, 1.0, 1.0, 1.0, 1.0, 1.0, 1.0, 0.5, 0.5, 0.5, 0.5]): _vg.add([_i], _w, 'REPLACE')
_vg = ob_arm_l.vertex_groups.new(name='arm-lower.L')
for _i, _w in zip([0, 1, 2, 3, 4, 5, 6, 7, 8, 9, 10, 11, 12, 13, 14, 15, 16, 17, 18, 19], [1.0, 0.0, 1.0, 0.0, 1.0, 0.0, 1.0, 0.0, 0.0, 0.0, 0.0, 0.0, 0.25, 0.25, 0.5, 0.5, 1.0, 1.0, 0.5, 0.5]): _vg.add([_i], _w, 'REPLACE')
_m = ob_arm_l.modifiers.new('Armature', 'ARMATURE')
_m.object = ob_armature
_m.use_deform_preserve_volume = True
ob_leg_l.parent = ob_armature
ob_leg_l.location = (0.27, -0.001358, 0.4977)
ob_leg_l.rotation_euler = (-3.142, -3.142, -8.742e-08)
ob_leg_l.scale = (0.2189, 0.4101, 0.5013)
ob_leg_l.lineart.crease_threshold = 0.0
_vg = ob_leg_l.vertex_groups.new(name='leg-upper.L')
for _i, _w in zip([0, 1, 2, 3, 4, 5, 6, 7, 8, 9, 10, 11, 12, 13, 14, 15, 16, 17, 18, 19], [0.0, 1.0, 0.0, 1.0, 0.0, 1.0, 0.0, 1.0, 1.0, 1.0, 1.0, 1.0, 1.0, 1.0, 1.0, 1.0, 0.5, 0.5, 0.5, 0.5]): _vg.add([_i], _w, 'REPLACE')
_vg = ob_leg_l.vertex_groups.new(name='leg-lower.L')
for _i, _w in zip([0, 1, 2, 3, 4, 5, 6, 7, 8, 9, 10, 11, 12, 13, 14, 15, 16, 17, 18, 19], [1.0, 0.0, 1.0, 0.0, 1.0, 0.0, 1.0, 0.0, 0.0, 0.0, 0.0, 0.0, 0.5, 0.5, 0.25, 0.25, 0.5, 0.5, 1.0, 1.0]): _vg.add([_i], _w, 'REPLACE')
_m = ob_leg_l.modifiers.new('Armature', 'ARMATURE')
_m.object = ob_armature
_m.use_deform_preserve_volume = True
ob_body.parent = ob_armature
ob_body.location = (0.0, -0.002421, 1.63)
ob_body.scale = (0.562, 0.4032, 0.5293)
ob_body.lineart.crease_threshold = 0.0
_vg = ob_body.vertex_groups.new(name='body-upper')
for _i, _w in zip([0, 1, 2, 3, 4, 5, 6, 7, 8, 9, 10, 11, 12, 13, 14, 15, 16, 17, 18, 19, 20, 21, 22, 23, 24, 25, 26, 27, 28, 29, 30, 31], [0.0, 1.0, 0.0, 1.0, 0.0, 1.0, 0.0, 1.0, 0.25, 0.25, 0.25, 0.25, 0.5, 0.5, 0.5, 0.5, 0.0, 0.0, 0.0, 0.0, 0.0, 0.0, 0.0, 0.0, 1.0, 1.0, 1.0, 1.0, 0.0, 0.0, 0.0, 0.0]): _vg.add([_i], _w, 'REPLACE')
_vg = ob_body.vertex_groups.new(name='body-lower')
for _i, _w in zip([0, 1, 2, 3, 4, 5, 6, 7, 12, 13, 14, 15, 16, 17, 18, 19, 20, 21, 22, 23, 24, 25, 26, 27, 28, 29, 30, 31], [1.0, 0.0, 1.0, 0.0, 1.0, 0.0, 1.0, 0.0, 0.0, 0.0, 0.0, 0.0, 0.25, 0.25, 0.25, 0.25, 0.5, 0.5, 0.5, 0.5, 0.0, 0.0, 0.0, 0.0, 1.0, 1.0, 1.0, 1.0]): _vg.add([_i], _w, 'REPLACE')
_m = ob_body.modifiers.new('Armature', 'ARMATURE')
_m.object = ob_armature
ob_head.parent = ob_armature
ob_head.location = (0.0, 7.335e-08, 3.969)
ob_head.rotation_euler = (-3.142, -3.142, -8.742e-08)
ob_head.scale = (1.166, 1.458, 1.694)
ob_head.lock_rotations_4d = False
ob_head.empty_display_type = 'ARROWS'
ob_head.lineart.crease_threshold = 0.0
_vg = ob_head.vertex_groups.new(name='head')
_vg.add([0, 1, 2, 3, 4, 5, 6, 7, 8, 9, 10, 11, 12, 13, 14, 15, 16, 17, 18, 19], 1.0, 'REPLACE')
_m = ob_head.modifiers.new('Armature', 'ARMATURE')
_m.object = ob_armature
_m.use_deform_preserve_volume = True
ob_camera_target.location = (0.0, 0.0, 2.659)
ob_camera_target.scale = (2.43, 2.43, 2.43)
ob_camera_target.empty_image_offset = (0.0, 0.0)
ob_camera_target.lineart.crease_threshold = 0.0
ob_camera.location = (12.51, -8.475, 4.981)
ob_camera.rotation_euler = (1.109, 0.01082, -0.9016)
ob_camera.lock_rotations_4d = False
ob_camera.empty_display_type = 'ARROWS'
ob_camera.color = (0.0, 0.0, 0.0, 0.0)
ob_camera.display_type = 'WIRE'
ob_camera.lineart.crease_threshold = 0.0
_c = ob_camera.constraints.new('TRACK_TO'); _c.name = 'AutoTrack'
_c.target = ob_camera_target
ob_lamp.location = (-4.175, 1.005, 7.759)
ob_lamp.rotation_euler = (0.6503, 0.05522, 1.866)
ob_lamp.lock_rotations_4d = False
ob_lamp.empty_display_type = 'ARROWS'
ob_lamp.color = (0.0, 0.0, 0.0, 0.0)
ob_lamp.lineart.crease_threshold = 0.0
ob_controller_disk.location = (0.0, 0.0, -1.99)
ob_controller_disk.rotation_euler = (1.571, -0.0, 0.0)
ob_controller_disk.scale = (1.641, 1.641, 1.641)
ob_controller_disk.lineart.crease_threshold = 0.0
ob_controller_sphere.location = (0.0, 0.0, -2.232)
ob_controller_sphere.show_transparent = True
ob_controller_sphere.lineart.crease_threshold = 0.0

# ---- collection membership
col_collection_1.objects.link(ob_armature)
col_collection_1.objects.link(ob_arm_r)
col_collection_1.objects.link(ob_leg_r)
col_collection_1.objects.link(ob_arm_l)
col_collection_1.objects.link(ob_leg_l)
col_collection_1.objects.link(ob_body)
col_collection_1.objects.link(ob_head)
col_collection_1.objects.link(ob_camera_target)
col_collection_1.objects.link(ob_camera)
col_collection_1.objects.link(ob_lamp)
col_collection_2.objects.link(ob_controller_disk)
col_collection_2.objects.link(ob_controller_sphere)

# ---- scene / render settings (as saved in the file)
scene.camera = ob_camera
scene.frame_start = 6; scene.frame_end = 21; scene.frame_set(7)
scene.render.engine = 'CYCLES'
scene.render.resolution_percentage = 50
scene.render.dither_intensity = 0.0
scene.cycles.use_denoising = False
scene.cycles.samples = 10
scene.cycles.sampling_pattern = 'TABULATED_SOBOL'
scene.cycles.light_sampling_threshold = 0.0
scene.cycles.use_adaptive_sampling = False
scene.cycles.use_light_tree = False
scene.cycles.blur_glossy = 0.0
scene.cycles.pixel_filter_type = 'GAUSSIAN'
scene.cycles.sample_clamp_indirect = 0.0
scene.view_settings.view_transform = 'Standard'
bpy.context.view_layer.update()
